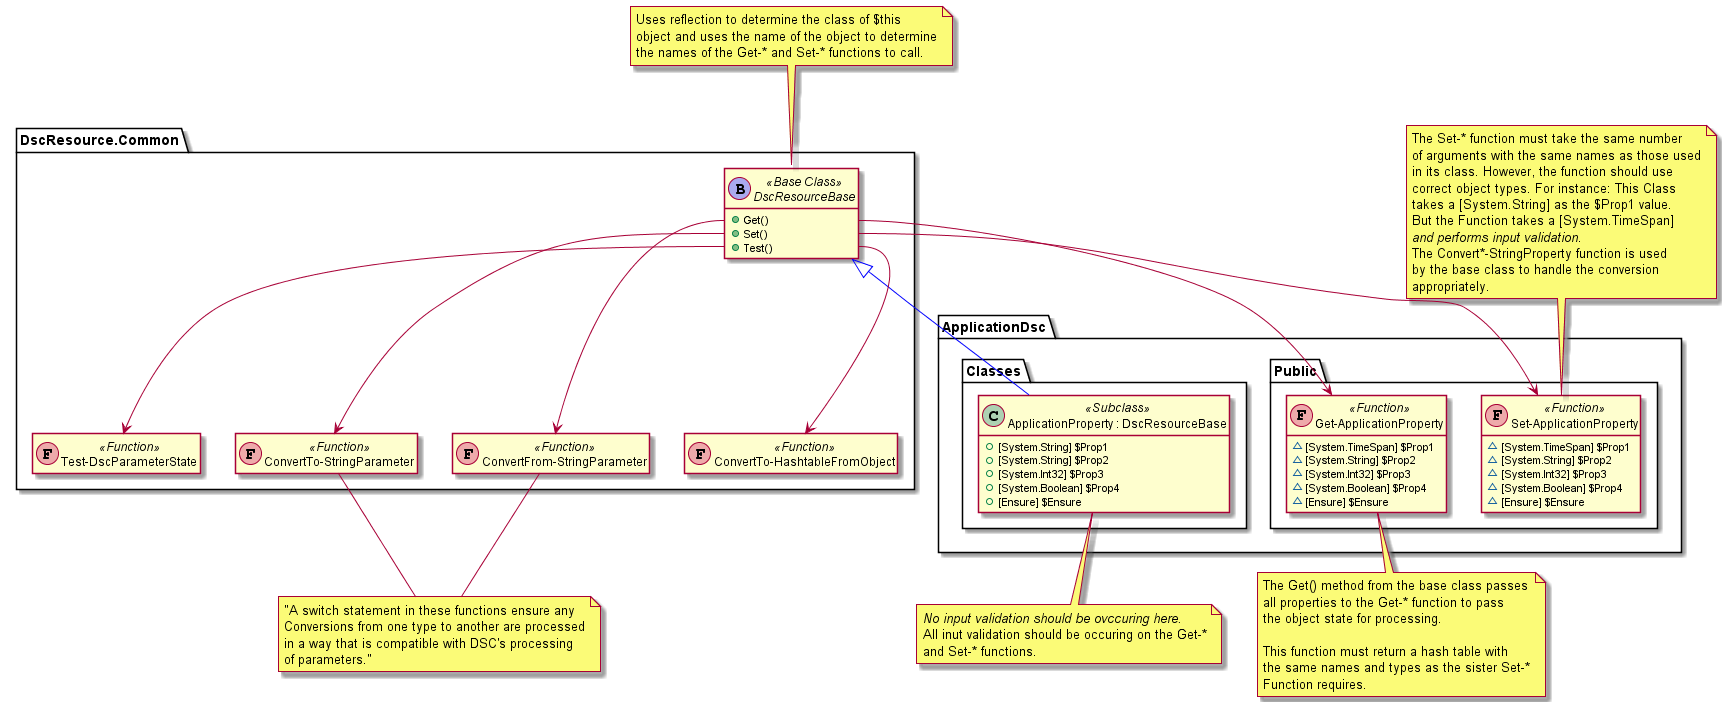

The diagram above was rendered by PlantUML. Its source (embedded in the PNG):
@startuml

hide empty members

package DscResource.Common <<folder>> {
    abstract DscResourceBase << (B,#aaaaee) Base Class >> {
        +Get()
        +Set()
        +Test()
    }

    class Test-DscParameterState << (F,#eeaaaa) Function >>
    class ConvertTo-StringParameter << (F,#eeaaaa) Function >>
    class ConvertFrom-StringParameter << (F,#eeaaaa) Function >>
    class ConvertTo-HashtableFromObject << (F,#eeaaaa) Function >>
}
package "ApplicationDsc" <<folder>> {
    package Classes <<folder>> {
        class "ApplicationProperty : DscResourceBase" << Subclass >> {
            +[System.String] $Prop1
            +[System.String] $Prop2
            +[System.Int32] $Prop3
            +[System.Boolean] $Prop4
            +[Ensure] $Ensure
        }
    }

    package Public <<folder>> {
        class Get-ApplicationProperty << (F,#eeaaaa) Function >> {
            ~[System.TimeSpan] $Prop1
            ~[System.String] $Prop2
            ~[System.Int32] $Prop3
            ~[System.Boolean] $Prop4
            ~[Ensure] $Ensure
        }

        class Set-ApplicationProperty << (F,#eeaaaa) Function >> {
            ~[System.TimeSpan] $Prop1
            ~[System.String] $Prop2
            ~[System.Int32] $Prop3
            ~[System.Boolean] $Prop4
            ~[Ensure] $Ensure
        }
    }
}

"ApplicationProperty : DscResourceBase" -[#0000FF]|> DscResourceBase


DscResourceBase::Get --> "Get-ApplicationProperty"
DscResourceBase::Set --> "Set-ApplicationProperty"

DscResourceBase::Test --> "Test-DscParameterState"
DscResourceBase::Test --> "ConvertTo-HashtableFromObject"

DscResourceBase::Get --> "ConvertFrom-StringParameter"
DscResourceBase::Set --> "ConvertTo-StringParameter"

note top of "Set-ApplicationProperty"
    The Set-* function must take the same number
    of arguments with the same names as those used
    in its class. However, the function should use 
    correct object types. For instance: This Class
    takes a [System.String] as the $Prop1 value.
    But the Function takes a [System.TimeSpan]
    <i>and performs input validation</i>.
    The Convert*-StringProperty function is used
    by the base class to handle the conversion
    appropriately.
end note

note bottom of "Get-ApplicationProperty"
    The Get() method from the base class passes
    all properties to the Get-* function to pass
    the object state for processing.

    This function must return a hash table with
    the same names and types as the sister Set-*
    Function requires.
end note

note bottom of "ApplicationProperty : DscResourceBase"
    <i>No input validation should be ovccuring here.</i>
    All inut validation should be occuring on the Get-*
    and Set-* functions.
end note

note  as ConvertNote
    "A switch statement in these functions ensure any
    Conversions from one type to another are processed
    in a way that is compatible with DSC's processing
    of parameters."
end note

"ConvertFrom-StringParameter" -- ConvertNote
"ConvertTo-StringParameter" -- ConvertNote

note top of DscResourceBase
    Uses reflection to determine the class of $this
    object and uses the name of the object to determine
    the names of the Get-* and Set-* functions to call.
end note

@enduml